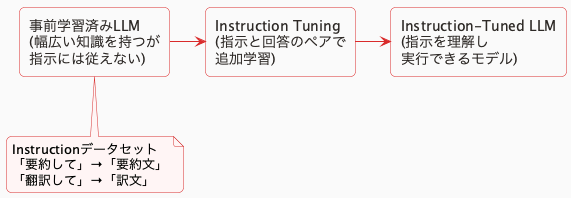

The diagram above was rendered by PlantUML. Its source (embedded in the PNG):
@startuml instruction-tuning
!define PRIMARY_COLOR #D92B2B
!define SECONDARY_COLOR #2D2926
!define BG_COLOR #FAFAFA

skinparam backgroundColor BG_COLOR
skinparam roundCorner 10
skinparam shadowing false

skinparam rectangle {
    BackgroundColor white
    BorderColor PRIMARY_COLOR
    FontColor SECONDARY_COLOR
}

skinparam arrow {
    Color PRIMARY_COLOR
}

skinparam note {
    BackgroundColor #FFF5F5
    BorderColor PRIMARY_COLOR
}

rectangle "事前学習済みLLM\n(幅広い知識を持つが\n指示には従えない)" as pretrained
rectangle "Instruction Tuning\n(指示と回答のペアで\n追加学習)" as tuning
rectangle "Instruction-Tuned LLM\n(指示を理解し\n実行できるモデル)" as tuned

note bottom of pretrained
  Instructionデータセット
  「要約して」→「要約文」
  「翻訳して」→「訳文」
end note

pretrained -right-> tuning
tuning -right-> tuned

@enduml